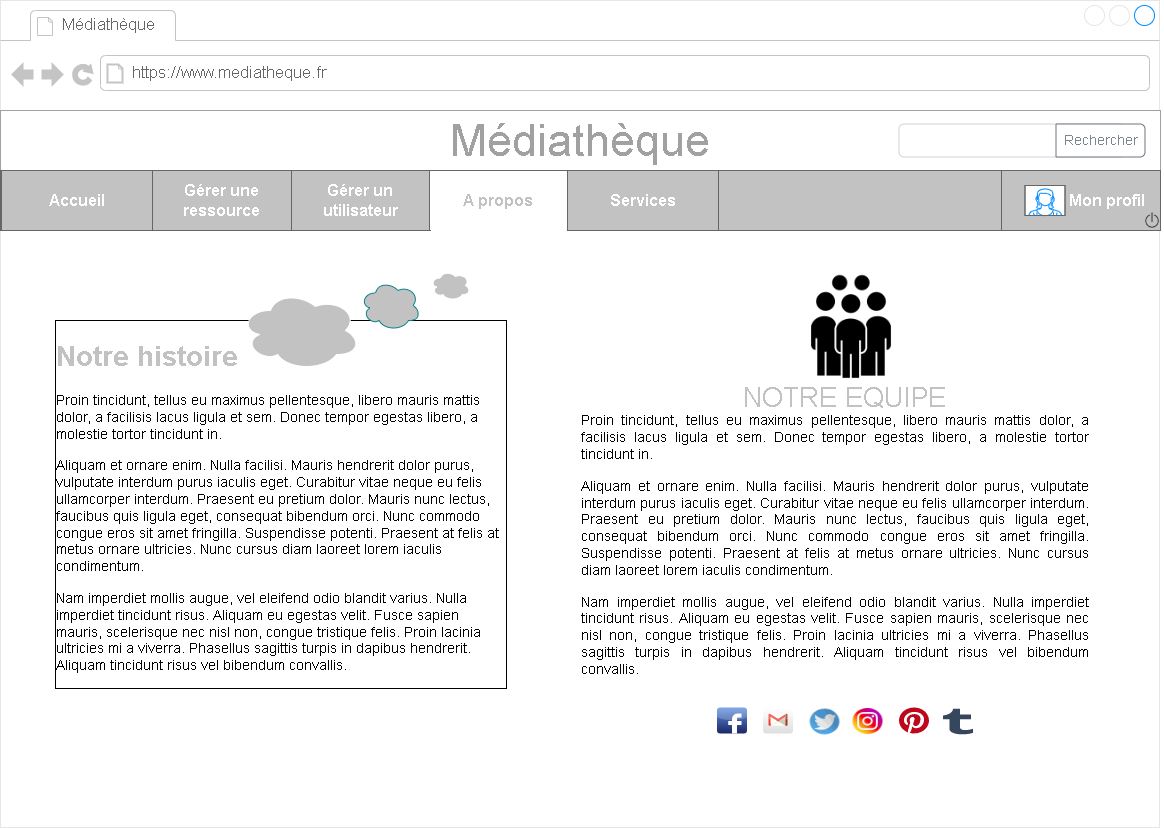

The diagram above was exported from draw.io. Its source (the exported page's mxGraphModel, read from the mxfile embedded in the PNG):
<mxGraphModel dx="2550" dy="1591" grid="1" gridSize="10" guides="1" tooltips="1" connect="1" arrows="1" fold="1" page="1" pageScale="1" pageWidth="1169" pageHeight="827" math="0" shadow="0">
  <root>
    <mxCell id="yO_pulQ1E_DKKTdFIMaO-0" />
    <mxCell id="yO_pulQ1E_DKKTdFIMaO-1" parent="yO_pulQ1E_DKKTdFIMaO-0" />
    <mxCell id="6r1gqFElbiCd2Kfrb2qM-0" value="" style="strokeWidth=1;shadow=0;dashed=0;align=center;html=1;shape=mxgraph.mockup.containers.browserWindow;rSize=0;strokeColor=#E6E6E6;strokeColor2=#008cff;strokeColor3=#c4c4c4;mainText=,;recursiveResize=0;" parent="yO_pulQ1E_DKKTdFIMaO-1" vertex="1">
      <mxGeometry x="-1164" y="-827" width="1159" height="827" as="geometry" />
    </mxCell>
    <mxCell id="6r1gqFElbiCd2Kfrb2qM-1" value="Médiathèque" style="strokeWidth=1;shadow=0;dashed=0;align=center;html=1;shape=mxgraph.mockup.containers.anchor;fontSize=17;fontColor=#666666;align=left;" parent="6r1gqFElbiCd2Kfrb2qM-0" vertex="1">
      <mxGeometry x="60" y="12" width="150" height="26" as="geometry" />
    </mxCell>
    <mxCell id="6r1gqFElbiCd2Kfrb2qM-2" value="https://www.mediatheque.fr" style="strokeWidth=1;shadow=0;dashed=0;align=center;html=1;shape=mxgraph.mockup.containers.anchor;rSize=0;fontSize=17;fontColor=#666666;align=left;" parent="6r1gqFElbiCd2Kfrb2qM-0" vertex="1">
      <mxGeometry x="130" y="60" width="250" height="26" as="geometry" />
    </mxCell>
    <mxCell id="6r1gqFElbiCd2Kfrb2qM-4" value="&lt;font style=&quot;font-size: 45px&quot; color=&quot;#a1a1a1&quot;&gt;Médiathèque&lt;/font&gt;" style="rounded=0;whiteSpace=wrap;html=1;strokeColor=#A1A1A1;" parent="6r1gqFElbiCd2Kfrb2qM-0" vertex="1">
      <mxGeometry y="110" width="1160" height="60" as="geometry" />
    </mxCell>
    <mxCell id="VFHHFNT7BebBZFPwQx-a-0" value="" style="rounded=0;whiteSpace=wrap;html=1;fontSize=12;fontColor=#333333;strokeColor=#666666;fillColor=#C2C2C2;" parent="6r1gqFElbiCd2Kfrb2qM-0" vertex="1">
      <mxGeometry y="170" width="1159" height="60" as="geometry" />
    </mxCell>
    <UserObject label="&amp;nbsp; &amp;nbsp; &amp;nbsp; &amp;nbsp; &amp;nbsp; &amp;nbsp; &amp;nbsp;Mon profil" link="data:page/id,lGLJw4ro3tzLa91ZYzbf" id="VFHHFNT7BebBZFPwQx-a-1">
      <mxCell style="rounded=0;whiteSpace=wrap;html=1;fontSize=16;fontColor=#FFFFFF;strokeColor=#666666;fillColor=#C2C2C2;align=center;fontStyle=1" parent="6r1gqFElbiCd2Kfrb2qM-0" vertex="1">
        <mxGeometry x="1001" y="170" width="159" height="60" as="geometry" />
      </mxCell>
    </UserObject>
    <UserObject label="Gérer un utilisateur" link="data:page/id,gnByjOrjejcISsql6juy" id="VFHHFNT7BebBZFPwQx-a-4">
      <mxCell style="rounded=0;whiteSpace=wrap;html=1;fontSize=16;strokeColor=#666666;fillColor=#C2C2C2;fontColor=#FFFFFF;fontStyle=1" parent="6r1gqFElbiCd2Kfrb2qM-0" vertex="1">
        <mxGeometry x="291" y="170" width="138" height="60" as="geometry" />
      </mxCell>
    </UserObject>
    <UserObject label="A propos" link="data:page/id,FaWUZfU0TmcHPQL3xSgL" id="VFHHFNT7BebBZFPwQx-a-5">
      <mxCell style="rounded=0;whiteSpace=wrap;html=1;fontSize=16;strokeColor=#666666;fillColor=#FFFFFF;fontColor=#C2C2C2;fontStyle=1" parent="6r1gqFElbiCd2Kfrb2qM-0" vertex="1">
        <mxGeometry x="429" y="170" width="138" height="60" as="geometry" />
      </mxCell>
    </UserObject>
    <UserObject label="Gérer une ressource" link="data:page/id,1-_ZAtHb4YZcZEY1NWBs" id="VFHHFNT7BebBZFPwQx-a-6">
      <mxCell style="rounded=0;whiteSpace=wrap;html=1;fontSize=16;strokeColor=#666666;fillColor=#C2C2C2;fontColor=#FFFFFF;fontStyle=1" parent="6r1gqFElbiCd2Kfrb2qM-0" vertex="1">
        <mxGeometry x="152" y="170" width="139" height="60" as="geometry" />
      </mxCell>
    </UserObject>
    <UserObject label="Accueil" link="data:page/id,yl5hMWLeE0mNzgKsfhri" id="VFHHFNT7BebBZFPwQx-a-7">
      <mxCell style="rounded=0;whiteSpace=wrap;html=1;fontSize=16;fontColor=#FFFFFF;strokeColor=#666666;fillColor=#C2C2C2;fontStyle=1" parent="6r1gqFElbiCd2Kfrb2qM-0" vertex="1">
        <mxGeometry x="1" y="170" width="151" height="60" as="geometry" />
      </mxCell>
    </UserObject>
    <mxCell id="VFHHFNT7BebBZFPwQx-a-8" value="" style="shape=image;html=1;verticalAlign=top;verticalLabelPosition=bottom;labelBackgroundColor=#ffffff;imageAspect=0;aspect=fixed;image=https://cdn4.iconfinder.com/data/icons/ui-office/512/User_Interface-40-128.png;shadow=0;fontSize=31;fontColor=#C2C2C2;strokeColor=#FFFFFF;fillColor=#666666;gradientColor=#000000;fontStyle=1;strokeWidth=2;" parent="6r1gqFElbiCd2Kfrb2qM-0" vertex="1">
      <mxGeometry x="1142" y="210" width="20" height="20" as="geometry" />
    </mxCell>
    <mxCell id="VFHHFNT7BebBZFPwQx-a-9" value="" style="verticalLabelPosition=bottom;shadow=0;dashed=0;align=center;html=1;verticalAlign=top;strokeWidth=1;shape=mxgraph.mockup.containers.userFemale;strokeColor=#666666;strokeColor2=#008cff;fontSize=12;fontColor=#FFFFFF;fillColor=#FFFFFF;gradientColor=#FFFFFF;" parent="6r1gqFElbiCd2Kfrb2qM-0" vertex="1">
      <mxGeometry x="1024.5" y="185" width="40" height="30" as="geometry" />
    </mxCell>
    <mxCell id="2K1-wZb0Fqvjtu1zi2Pl-7" value="&lt;h1&gt;Notre histoire&lt;/h1&gt;&lt;p style=&quot;margin: 0px 0px 15px ; padding: 0px ; color: rgb(0 , 0 , 0) ; font-family: &amp;#34;open sans&amp;#34; , &amp;#34;arial&amp;#34; , sans-serif ; background-color: rgb(255 , 255 , 255)&quot;&gt;Proin tincidunt, tellus eu maximus pellentesque, libero mauris mattis dolor, a facilisis lacus ligula et sem. Donec tempor egestas libero, a molestie tortor tincidunt in.&lt;/p&gt;&lt;p style=&quot;margin: 0px 0px 15px ; padding: 0px ; color: rgb(0 , 0 , 0) ; font-family: &amp;#34;open sans&amp;#34; , &amp;#34;arial&amp;#34; , sans-serif ; background-color: rgb(255 , 255 , 255)&quot;&gt;Aliquam et ornare enim. Nulla facilisi. Mauris hendrerit dolor purus, vulputate interdum purus iaculis eget. Curabitur vitae neque eu felis ullamcorper interdum. Praesent eu pretium dolor. Mauris nunc lectus, faucibus quis ligula eget, consequat bibendum orci. Nunc commodo congue eros sit amet fringilla. Suspendisse potenti. Praesent at felis at metus ornare ultricies. Nunc cursus diam laoreet lorem iaculis condimentum.&lt;/p&gt;&lt;p&gt;&lt;span style=&quot;background-color: rgb(255 , 255 , 255) ; color: rgb(0 , 0 , 0) ; font-family: &amp;#34;open sans&amp;#34; , &amp;#34;arial&amp;#34; , sans-serif&quot;&gt;Nam imperdiet mollis augue, vel eleifend odio blandit varius. Nulla imperdiet tincidunt risus. Aliquam eu egestas velit. Fusce sapien mauris, scelerisque nec nisl non, congue tristique felis. Proin lacinia ultricies mi a viverra. Phasellus sagittis turpis in dapibus hendrerit. Aliquam tincidunt risus vel bibendum convallis.&lt;/span&gt;.&lt;/p&gt;" style="text;html=1;strokeColor=none;fillColor=none;spacing=5;spacingTop=-20;whiteSpace=wrap;overflow=hidden;rounded=0;shadow=0;labelBackgroundColor=none;labelBorderColor=default;fontFamily=Helvetica;fontSize=14;fontColor=#C2C2C2;spacingBottom=21;align=left;" parent="6r1gqFElbiCd2Kfrb2qM-0" vertex="1">
      <mxGeometry x="50" y="330" width="460" height="400" as="geometry" />
    </mxCell>
    <mxCell id="ISpFY_twQbGpo9RDo1vz-0" value="" style="ellipse;shape=cloud;whiteSpace=wrap;html=1;shadow=0;labelBackgroundColor=none;labelBorderColor=default;fontFamily=Helvetica;fontSize=14;strokeColor=#FFFFFF;strokeWidth=0;fillColor=#C2C2C2;" parent="6r1gqFElbiCd2Kfrb2qM-0" vertex="1">
      <mxGeometry x="240" y="290" width="120" height="80" as="geometry" />
    </mxCell>
    <mxCell id="ISpFY_twQbGpo9RDo1vz-1" value="" style="ellipse;shape=cloud;whiteSpace=wrap;html=1;shadow=0;labelBackgroundColor=none;labelBorderColor=default;fontFamily=Helvetica;fontSize=14;strokeColor=#0e8088;strokeWidth=0;fillColor=#C2C2C2;" parent="6r1gqFElbiCd2Kfrb2qM-0" vertex="1">
      <mxGeometry x="360" y="280" width="60" height="50" as="geometry" />
    </mxCell>
    <mxCell id="ISpFY_twQbGpo9RDo1vz-2" value="" style="ellipse;shape=cloud;whiteSpace=wrap;html=1;shadow=0;labelBackgroundColor=none;labelBorderColor=default;fontFamily=Helvetica;fontSize=14;strokeColor=#FFFFFF;strokeWidth=0;fillColor=#C2C2C2;" parent="6r1gqFElbiCd2Kfrb2qM-0" vertex="1">
      <mxGeometry x="430" y="270" width="40" height="30" as="geometry" />
    </mxCell>
    <mxCell id="ISpFY_twQbGpo9RDo1vz-6" value="" style="shape=image;html=1;verticalAlign=top;verticalLabelPosition=bottom;labelBackgroundColor=#ffffff;imageAspect=0;aspect=fixed;image=https://cdn4.iconfinder.com/data/icons/business-660/512/17_team_group_meeting_business-128.png;shadow=0;labelBorderColor=default;fontFamily=Helvetica;fontSize=14;fontColor=#C2C2C2;strokeColor=#FFFFFF;strokeWidth=0;fillColor=#C2C2C2;gradientColor=#000000;" parent="6r1gqFElbiCd2Kfrb2qM-0" vertex="1">
      <mxGeometry x="794" y="270" width="114" height="114" as="geometry" />
    </mxCell>
    <mxCell id="ISpFY_twQbGpo9RDo1vz-8" value="&lt;font style=&quot;font-size: 27px&quot;&gt;NOTRE EQUIPE&lt;/font&gt;" style="text;html=1;strokeColor=none;fillColor=none;align=center;verticalAlign=middle;whiteSpace=wrap;rounded=0;shadow=0;labelBackgroundColor=none;labelBorderColor=none;fontFamily=Helvetica;fontSize=14;fontColor=#C2C2C2;" parent="6r1gqFElbiCd2Kfrb2qM-0" vertex="1">
      <mxGeometry x="704" y="367" width="281" height="60" as="geometry" />
    </mxCell>
    <mxCell id="ISpFY_twQbGpo9RDo1vz-10" value="&#10;&#10;&lt;p style=&quot;margin: 0px 0px 15px; padding: 0px; text-align: justify; color: rgb(0, 0, 0); font-family: &amp;quot;open sans&amp;quot;, arial, sans-serif; font-size: 14px; font-style: normal; font-weight: 400; letter-spacing: normal; text-indent: 0px; text-transform: none; word-spacing: 0px; background-color: rgb(255, 255, 255);&quot;&gt;Proin tincidunt, tellus eu maximus pellentesque, libero mauris mattis dolor, a facilisis lacus ligula et sem. Donec tempor egestas libero, a molestie tortor tincidunt in.&lt;/p&gt;&lt;p style=&quot;margin: 0px 0px 15px; padding: 0px; text-align: justify; color: rgb(0, 0, 0); font-family: &amp;quot;open sans&amp;quot;, arial, sans-serif; font-size: 14px; font-style: normal; font-weight: 400; letter-spacing: normal; text-indent: 0px; text-transform: none; word-spacing: 0px; background-color: rgb(255, 255, 255);&quot;&gt;Aliquam et ornare enim. Nulla facilisi. Mauris hendrerit dolor purus, vulputate interdum purus iaculis eget. Curabitur vitae neque eu felis ullamcorper interdum. Praesent eu pretium dolor. Mauris nunc lectus, faucibus quis ligula eget, consequat bibendum orci. Nunc commodo congue eros sit amet fringilla. Suspendisse potenti. Praesent at felis at metus ornare ultricies. Nunc cursus diam laoreet lorem iaculis condimentum.&lt;/p&gt;&lt;p style=&quot;margin: 0px 0px 15px; padding: 0px; text-align: justify; color: rgb(0, 0, 0); font-family: &amp;quot;open sans&amp;quot;, arial, sans-serif; font-size: 14px; font-style: normal; font-weight: 400; letter-spacing: normal; text-indent: 0px; text-transform: none; word-spacing: 0px; background-color: rgb(255, 255, 255);&quot;&gt;Nam imperdiet mollis augue, vel eleifend odio blandit varius. Nulla imperdiet tincidunt risus. Aliquam eu egestas velit. Fusce sapien mauris, scelerisque nec nisl non, congue tristique felis. Proin lacinia ultricies mi a viverra. Phasellus sagittis turpis in dapibus hendrerit. Aliquam tincidunt risus vel bibendum convallis.&lt;/p&gt;&#10;&#10;" style="text;html=1;strokeColor=none;fillColor=none;align=center;verticalAlign=middle;whiteSpace=wrap;rounded=0;shadow=0;labelBackgroundColor=none;labelBorderColor=none;fontFamily=Helvetica;fontSize=27;fontColor=#C2C2C2;" parent="6r1gqFElbiCd2Kfrb2qM-0" vertex="1">
      <mxGeometry x="580" y="537" width="510" height="30" as="geometry" />
    </mxCell>
    <mxCell id="ISpFY_twQbGpo9RDo1vz-11" value="" style="dashed=0;outlineConnect=0;html=1;align=center;labelPosition=center;verticalLabelPosition=bottom;verticalAlign=top;shape=mxgraph.webicons.facebook;fillColor=#6294E4;gradientColor=#1A2665;shadow=0;labelBackgroundColor=none;labelBorderColor=none;fontFamily=Helvetica;fontSize=27;fontColor=#C2C2C2;strokeColor=#FFFFFF;strokeWidth=0;" parent="6r1gqFElbiCd2Kfrb2qM-0" vertex="1">
      <mxGeometry x="716.5" y="707" width="30" height="26" as="geometry" />
    </mxCell>
    <mxCell id="ISpFY_twQbGpo9RDo1vz-12" value="" style="dashed=0;outlineConnect=0;html=1;align=center;labelPosition=center;verticalLabelPosition=bottom;verticalAlign=top;shape=mxgraph.webicons.gmail;gradientColor=#DFDEDE;shadow=0;labelBackgroundColor=none;labelBorderColor=none;fontFamily=Helvetica;fontSize=27;fontColor=#C2C2C2;strokeColor=#FFFFFF;strokeWidth=0;" parent="6r1gqFElbiCd2Kfrb2qM-0" vertex="1">
      <mxGeometry x="762.5" y="707" width="30" height="26" as="geometry" />
    </mxCell>
    <mxCell id="ISpFY_twQbGpo9RDo1vz-13" value="" style="shape=image;html=1;verticalAlign=top;verticalLabelPosition=bottom;labelBackgroundColor=#ffffff;imageAspect=0;image=https://cdn3.iconfinder.com/data/icons/2018-social-media-logotypes/1000/2018_social_media_popular_app_logo_instagram-128.png;shadow=0;labelBorderColor=none;fontFamily=Helvetica;fontSize=27;fontColor=#C2C2C2;strokeColor=#FFFFFF;strokeWidth=0;fillColor=#C2C2C2;gradientColor=#000000;" parent="6r1gqFElbiCd2Kfrb2qM-0" vertex="1">
      <mxGeometry x="852.5" y="708" width="30" height="26" as="geometry" />
    </mxCell>
    <mxCell id="ISpFY_twQbGpo9RDo1vz-14" value="" style="shape=image;html=1;verticalAlign=top;verticalLabelPosition=bottom;labelBackgroundColor=#ffffff;imageAspect=0;image=https://cdn3.iconfinder.com/data/icons/modern-social-free/1024/Twitter-128.png;shadow=0;labelBorderColor=none;fontFamily=Helvetica;fontSize=27;fontColor=#C2C2C2;strokeColor=#FFFFFF;strokeWidth=0;fillColor=#C2C2C2;gradientColor=#000000;" parent="6r1gqFElbiCd2Kfrb2qM-0" vertex="1">
      <mxGeometry x="809.5" y="708.5" width="30" height="26" as="geometry" />
    </mxCell>
    <mxCell id="ISpFY_twQbGpo9RDo1vz-15" value="" style="dashed=0;outlineConnect=0;html=1;align=center;labelPosition=center;verticalLabelPosition=bottom;verticalAlign=top;shape=mxgraph.weblogos.pinterest;fillColor=#BD081C;strokeColor=none;shadow=0;labelBackgroundColor=none;labelBorderColor=none;fontFamily=Helvetica;fontSize=27;fontColor=#C2C2C2;" parent="6r1gqFElbiCd2Kfrb2qM-0" vertex="1">
      <mxGeometry x="898.5" y="707" width="30" height="26" as="geometry" />
    </mxCell>
    <mxCell id="ISpFY_twQbGpo9RDo1vz-16" value="" style="dashed=0;outlineConnect=0;html=1;align=center;labelPosition=center;verticalLabelPosition=bottom;verticalAlign=top;shape=mxgraph.weblogos.tumblr;fillColor=#36465D;strokeColor=none;shadow=0;labelBackgroundColor=none;labelBorderColor=none;fontFamily=Helvetica;fontSize=27;fontColor=#C2C2C2;" parent="6r1gqFElbiCd2Kfrb2qM-0" vertex="1">
      <mxGeometry x="942.5" y="708.1999999999999" width="30" height="26" as="geometry" />
    </mxCell>
    <mxCell id="spfWVaVzobuMwMP3B2eM-0" value="" style="rounded=0;whiteSpace=wrap;html=1;shadow=0;labelBackgroundColor=none;fontSize=29;strokeColor=#FFFFFF;fillColor=#FFFFFF;" parent="6r1gqFElbiCd2Kfrb2qM-0" vertex="1">
      <mxGeometry x="431" y="228.5" width="136" height="1.5" as="geometry" />
    </mxCell>
    <UserObject label="Services" link="data:page/id,1y3C5vE3ofAHqLID96lu" id="VFHHFNT7BebBZFPwQx-a-2">
      <mxCell style="rounded=0;whiteSpace=wrap;html=1;fontSize=16;fontColor=#FFFFFF;strokeColor=#666666;fillColor=#C2C2C2;fontStyle=1" parent="6r1gqFElbiCd2Kfrb2qM-0" vertex="1">
        <mxGeometry x="567" y="170" width="151" height="60" as="geometry" />
      </mxCell>
    </UserObject>
    <mxCell id="Jj1t1cLIXk1wosHUK26q-0" value="" style="html=1;shadow=0;dashed=0;shape=mxgraph.bootstrap.rrect;rSize=5;strokeColor=#CED4DA;html=1;whiteSpace=wrap;fillColor=#FFFFFF;fontColor=#7D868C;align=left;spacingLeft=0;spacing=15;fontSize=14;" parent="6r1gqFElbiCd2Kfrb2qM-0" vertex="1">
      <mxGeometry x="898.5" y="123.5" width="227" height="33" as="geometry" />
    </mxCell>
    <mxCell id="Jj1t1cLIXk1wosHUK26q-1" value="Rechercher" style="html=1;shadow=0;dashed=0;shape=mxgraph.bootstrap.rightButton;strokeColor=#6C757D;gradientColor=inherit;fontColor=inherit;fillColor=inherit;rSize=5;perimeter=none;whiteSpace=wrap;resizeHeight=1;fontSize=14;" parent="Jj1t1cLIXk1wosHUK26q-0" vertex="1">
      <mxGeometry x="1" width="89" height="33" relative="1" as="geometry">
        <mxPoint x="-70" as="offset" />
      </mxGeometry>
    </mxCell>
  </root>
</mxGraphModel>